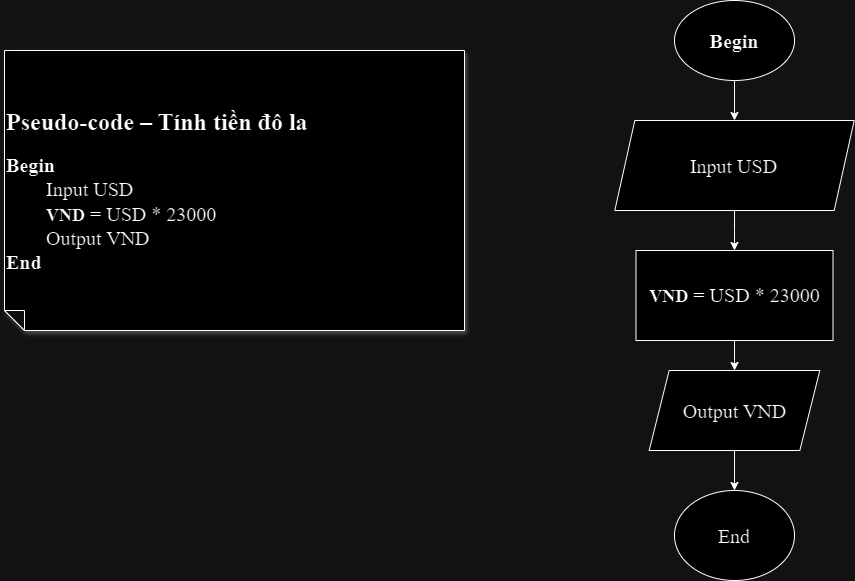

The diagram above was exported from draw.io. Its source (the exported page's mxGraphModel, read from the mxfile embedded in the PNG):
<mxGraphModel dx="1000" dy="536" grid="1" gridSize="10" guides="1" tooltips="1" connect="1" arrows="1" fold="1" page="1" pageScale="1" pageWidth="1100" pageHeight="850" background="none" math="0" shadow="0">
  <root>
    <mxCell id="0" />
    <mxCell id="1" parent="0" />
    <mxCell id="8JJqjC30KLXul3QJk3Jl-1" value="&lt;h1 style=&quot;text-align: center;&quot;&gt;&lt;font style=&quot;font-size: 24px;&quot; face=&quot;Times New Roman&quot;&gt;Pseudo-code – Tính tiền đô la&lt;/font&gt;&lt;br&gt;&lt;/h1&gt;&lt;div&gt;&lt;font face=&quot;Times New Roman&quot;&gt;&lt;h2 style=&quot;&quot;&gt;&lt;div style=&quot;&quot;&gt;&lt;div style=&quot;font-size: 20px;&quot;&gt;Begin&lt;/div&gt;&lt;div style=&quot;&quot;&gt;&lt;span style=&quot;font-size: 20px; background-color: initial; font-weight: normal;&quot;&gt;&lt;span style=&quot;white-space: pre;&quot;&gt;&#09;&lt;/span&gt;Input USD&lt;/span&gt;&lt;/div&gt;&lt;div style=&quot;&quot;&gt;&lt;span style=&quot;background-color: initial;&quot;&gt;&lt;span style=&quot;font-size: 20px; font-weight: normal; white-space: pre;&quot;&gt;&#09;&lt;/span&gt;VND&lt;span style=&quot;font-size: 20px; font-weight: 400;&quot;&gt;&amp;nbsp;= USD * 23000&lt;/span&gt;&lt;/span&gt;&lt;/div&gt;&lt;div style=&quot;font-size: 20px;&quot;&gt;&lt;span style=&quot;background-color: initial; font-weight: normal;&quot;&gt;&lt;span style=&quot;white-space: pre;&quot;&gt;&#09;&lt;/span&gt;Output VND&lt;br&gt;&lt;/span&gt;&lt;/div&gt;&lt;div style=&quot;font-size: 20px;&quot;&gt;End&lt;/div&gt;&lt;/div&gt;&lt;/h2&gt;&lt;/font&gt;&lt;/div&gt;" style="shape=note;whiteSpace=wrap;html=1;backgroundOutline=1;darkOpacity=0.05;fillStyle=solid;direction=west;gradientDirection=north;shadow=1;size=20;pointerEvents=1;align=left;" vertex="1" parent="1">
      <mxGeometry x="80" y="90" width="460" height="280" as="geometry" />
    </mxCell>
    <mxCell id="8JJqjC30KLXul3QJk3Jl-6" value="" style="edgeStyle=orthogonalEdgeStyle;rounded=0;orthogonalLoop=1;jettySize=auto;html=1;entryX=0.5;entryY=0;entryDx=0;entryDy=0;" edge="1" parent="1" source="8JJqjC30KLXul3QJk3Jl-4" target="8JJqjC30KLXul3QJk3Jl-13">
      <mxGeometry relative="1" as="geometry">
        <mxPoint x="810.0952380952378" y="160" as="targetPoint" />
      </mxGeometry>
    </mxCell>
    <mxCell id="8JJqjC30KLXul3QJk3Jl-4" value="&lt;h1&gt;&lt;font style=&quot;font-size: 20px;&quot; face=&quot;Times New Roman&quot;&gt;Begin&lt;/font&gt;&lt;/h1&gt;" style="ellipse;whiteSpace=wrap;html=1;" vertex="1" parent="1">
      <mxGeometry x="750" y="40" width="120" height="80" as="geometry" />
    </mxCell>
    <mxCell id="8JJqjC30KLXul3QJk3Jl-13" value="&lt;span style=&quot;font-family: &amp;quot;Times New Roman&amp;quot;; font-size: 20px; text-align: left;&quot;&gt;Input USD&lt;/span&gt;" style="shape=parallelogram;perimeter=parallelogramPerimeter;whiteSpace=wrap;html=1;fixedSize=1;" vertex="1" parent="1">
      <mxGeometry x="690.3100000000001" y="160" width="239.38" height="90" as="geometry" />
    </mxCell>
    <mxCell id="8JJqjC30KLXul3QJk3Jl-25" value="&lt;font face=&quot;Times New Roman&quot; style=&quot;font-size: 20px;&quot;&gt;End&lt;/font&gt;" style="ellipse;whiteSpace=wrap;html=1;" vertex="1" parent="1">
      <mxGeometry x="750" y="530" width="120" height="90" as="geometry" />
    </mxCell>
    <mxCell id="8JJqjC30KLXul3QJk3Jl-35" value="" style="edgeStyle=orthogonalEdgeStyle;rounded=0;orthogonalLoop=1;jettySize=auto;html=1;exitX=0.5;exitY=1;exitDx=0;exitDy=0;entryX=0.5;entryY=0;entryDx=0;entryDy=0;" edge="1" parent="1" source="8JJqjC30KLXul3QJk3Jl-31" target="8JJqjC30KLXul3QJk3Jl-25">
      <mxGeometry relative="1" as="geometry">
        <mxPoint x="703.83" y="590" as="targetPoint" />
      </mxGeometry>
    </mxCell>
    <mxCell id="8JJqjC30KLXul3QJk3Jl-31" value="&lt;span style=&quot;font-family: &amp;quot;Times New Roman&amp;quot;; font-size: 20px; text-align: left;&quot;&gt;Output VND&lt;/span&gt;" style="shape=parallelogram;perimeter=parallelogramPerimeter;whiteSpace=wrap;html=1;fixedSize=1;" vertex="1" parent="1">
      <mxGeometry x="724.67" y="410" width="170.66" height="80" as="geometry" />
    </mxCell>
    <mxCell id="8JJqjC30KLXul3QJk3Jl-33" value="" style="edgeStyle=orthogonalEdgeStyle;rounded=0;orthogonalLoop=1;jettySize=auto;html=1;" edge="1" parent="1" source="8JJqjC30KLXul3QJk3Jl-13">
      <mxGeometry relative="1" as="geometry">
        <mxPoint x="810" y="250" as="sourcePoint" />
        <mxPoint x="810" y="290" as="targetPoint" />
      </mxGeometry>
    </mxCell>
    <mxCell id="8JJqjC30KLXul3QJk3Jl-38" value="" style="edgeStyle=orthogonalEdgeStyle;rounded=0;orthogonalLoop=1;jettySize=auto;html=1;exitX=0.5;exitY=1;exitDx=0;exitDy=0;" edge="1" parent="1" source="8JJqjC30KLXul3QJk3Jl-37" target="8JJqjC30KLXul3QJk3Jl-31">
      <mxGeometry relative="1" as="geometry">
        <mxPoint x="703.83" y="390" as="sourcePoint" />
      </mxGeometry>
    </mxCell>
    <mxCell id="8JJqjC30KLXul3QJk3Jl-37" value="&lt;span style=&quot;font-family: &amp;quot;Times New Roman&amp;quot;; font-size: 18px; font-weight: 700; text-align: left;&quot;&gt;VND&lt;/span&gt;&lt;span style=&quot;font-family: &amp;quot;Times New Roman&amp;quot;; text-align: left; font-size: 20px;&quot;&gt;&amp;nbsp;= USD * 23000&lt;/span&gt;" style="rounded=0;whiteSpace=wrap;html=1;" vertex="1" parent="1">
      <mxGeometry x="711.5" y="290" width="197" height="90" as="geometry" />
    </mxCell>
  </root>
</mxGraphModel>